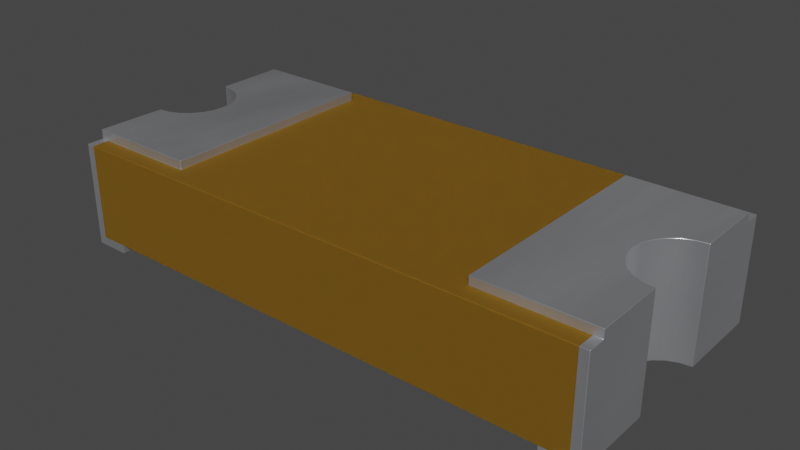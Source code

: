 # Source: F_1206_3216Metric.blend  (saved by Blender 4.1.24; exported with 4.5.12 LTS)
import bpy
from mathutils import Matrix  # noqa: F401  (used for matrix-valued properties, if any)

bpy.ops.wm.read_factory_settings(use_empty=True)
scene = bpy.context.scene
scene.name = 'Scene'

# ---- collections
col_f_1206_3216metric = bpy.data.collections.new('F_1206_3216Metric'); scene.collection.children.link(col_f_1206_3216metric)

# ---- materials (node trees are filled in below, after node groups)
mat_kemet = bpy.data.materials.new('kemet')
mat_kemet.use_transparent_shadow = False
mat_kemet.preview_render_type = 'CUBE'
mat_kemet.use_preview_world = True
mat_metal_pins = bpy.data.materials.new('metal_pins')
mat_metal_pins.use_transparent_shadow = False
mat_metal_pins.preview_render_type = 'CUBE'

# ---- node groups
ng_auto_smooth = bpy.data.node_groups.new('Auto Smooth', 'GeometryNodeTree')
_s = ng_auto_smooth.interface.new_socket(name='Geometry', in_out='OUTPUT', socket_type='NodeSocketGeometry')
_s = ng_auto_smooth.interface.new_socket(name='Geometry', in_out='INPUT', socket_type='NodeSocketGeometry')
_s = ng_auto_smooth.interface.new_socket(name='Angle', in_out='INPUT', socket_type='NodeSocketFloat')
_s.subtype = 'ANGLE'
_s.min_value = 0.0
_s.max_value = 3.142
ng_auto_smooth.is_modifier = True
_N = ng_auto_smooth.nodes; _L = ng_auto_smooth.links
n0 = _N.new('NodeGroupOutput'); n0.name = 'Group Output'; n0.location = (480, -100)
n1 = _N.new('NodeGroupInput'); n1.name = 'Group Input'; n1.location = (-420, -300)
n2 = _N.new('NodeGroupInput'); n2.name = 'Group Input.001'; n2.location = (-60, -100)
n3 = _N.new('GeometryNodeSetShadeSmooth'); n3.name = 'Set Shade Smooth'; n3.location = (120, -100)
n3.domain = 'EDGE'
n4 = _N.new('GeometryNodeSetShadeSmooth'); n4.name = 'Set Shade Smooth.001'; n4.location = (300, -100)
n5 = _N.new('GeometryNodeInputMeshEdgeAngle'); n5.name = 'Edge Angle'; n5.location = (-420, -220)
n6 = _N.new('GeometryNodeInputEdgeSmooth'); n6.name = 'Is Edge Smooth'; n6.location = (-60, -160)
n7 = _N.new('GeometryNodeInputShadeSmooth'); n7.name = 'Is Face Smooth'; n7.location = (-240, -340)
n8 = _N.new('FunctionNodeBooleanMath'); n8.name = 'Boolean Math'; n8.location = (-60, -220)
n9 = _N.new('FunctionNodeCompare'); n9.name = 'Compare'; n9.location = (-240, -180)
n9.operation = 'LESS_EQUAL'
_L.new(n5.outputs[0], n9.inputs[0])
_L.new(n4.outputs[0], n0.inputs[0])
_L.new(n1.outputs[1], n9.inputs[1])
_L.new(n9.outputs[0], n8.inputs[0])
_L.new(n7.outputs[0], n8.inputs[1])
_L.new(n2.outputs[0], n3.inputs[0])
_L.new(n6.outputs[0], n3.inputs[1])
_L.new(n3.outputs[0], n4.inputs[0])
_L.new(n8.outputs[0], n3.inputs[2])
n0.is_active_output = True

# ---- material node trees
mat_kemet.use_nodes = True; mat_kemet.node_tree.nodes.clear()
_N = mat_kemet.node_tree.nodes; _L = mat_kemet.node_tree.links
n0 = _N.new('ShaderNodeBsdfPrincipled'); n0.name = 'Principled BSDF'; n0.location = (10, 300)
n0.distribution = 'GGX'
n0.subsurface_method = 'BURLEY'
n0.inputs[0].default_value = (0.2822, 0.1458, 0.01775, 1.0)
n0.inputs[1].default_value = 0.5
n0.inputs[2].default_value = 0.6477
n0.inputs[3].default_value = 1.0
n0.inputs[8].default_value = 1.0
n0.inputs[10].default_value = 0.005
n0.inputs[14].default_value = (0.9837, 0.9806, 0.9777, 1.0)
n0.inputs[19].default_value = 0.04545
n0.inputs[20].default_value = 0.1255
n0.inputs[27].default_value = (0.0, 0.0, 0.0, 1.0)
n0.inputs[28].default_value = 1.0
n1 = _N.new('ShaderNodeOutputMaterial'); n1.name = 'Material Output'; n1.location = (300, 300)
_L.new(n0.outputs[0], n1.inputs[0])
n1.is_active_output = True
mat_metal_pins.use_nodes = True; mat_metal_pins.node_tree.nodes.clear()
_N = mat_metal_pins.node_tree.nodes; _L = mat_metal_pins.node_tree.links
n0 = _N.new('ShaderNodeMapping'); n0.name = 'Mapping'; n0.location = (-1447, -91)
n0.inputs[3].default_value = (4.8, 1.2, 1.1)
n1 = _N.new('ShaderNodeBsdfPrincipled'); n1.name = 'Principled BSDF'; n1.location = (-560, 254)
n1.distribution = 'GGX'
n1.subsurface_method = 'BURLEY'
n1.inputs[1].default_value = 0.7818
n1.inputs[2].default_value = 0.2886
n1.inputs[3].default_value = 1.45
n1.inputs[13].default_value = 0.0
n1.inputs[27].default_value = (0.0, 0.0, 0.0, 1.0)
n1.inputs[28].default_value = 1.0
n2 = _N.new('ShaderNodeOutputMaterial'); n2.name = 'Material Output.002'; n2.location = (-205, 253)
n2.width = 213
n3 = _N.new('ShaderNodeTexNoise'); n3.name = 'Noise Texture.002'; n3.location = (-1228, -73)
n3.inputs[2].default_value = 0.1
n3.inputs[3].default_value = 7.0
n3.inputs[4].default_value = 0.6
n3.inputs[8].default_value = 0.4
n4 = _N.new('ShaderNodeTexCoord'); n4.name = 'Texture Coordinate'; n4.location = (-1636, -116)
n5 = _N.new('ShaderNodeMix'); n5.name = 'Mix.001'; n5.location = (-921, 45)
n5.data_type = 'RGBA'
n5.inputs[6].default_value = (0.9398, 0.9547, 1.0, 1.0)
n5.inputs[7].default_value = (0.13, 0.1259, 0.1359, 1.0)
n6 = _N.new('ShaderNodeBump'); n6.name = 'Bump.001'; n6.location = (-1001, -227)
n6.inputs[0].default_value = 0.05
n6.inputs[1].default_value = 0.01
n6.inputs[2].default_value = 1.0
_L.new(n1.outputs[0], n2.inputs[0])
_L.new(n3.outputs[0], n6.inputs[3])
_L.new(n0.outputs[0], n3.inputs[0])
_L.new(n3.outputs[0], n5.inputs[0])
_L.new(n4.outputs[3], n0.inputs[0])
_L.new(n5.outputs[2], n1.inputs[0])
_L.new(n6.outputs[0], n1.inputs[5])
n2.is_active_output = True

# ---- world
world_world = bpy.data.worlds.new('World'); scene.world = world_world
world_world.use_nodes = True; world_world.node_tree.nodes.clear()
_N = world_world.node_tree.nodes; _L = world_world.node_tree.links
n0 = _N.new('ShaderNodeOutputWorld'); n0.name = 'World Output'; n0.location = (300, 300)
n1 = _N.new('ShaderNodeBackground'); n1.name = 'Background'; n1.location = (10, 300)
n1.inputs[0].default_value = (0.05088, 0.05088, 0.05088, 1.0)
_L.new(n1.outputs[0], n0.inputs[0])
n0.is_active_output = True
world_world.color = (0.05088, 0.05088, 0.05088)
world_world.use_sun_shadow = False
world_world.sun_shadow_jitter_overblur = 0.0

# ---- meshes
me_f_1206_3216metric = bpy.data.meshes.new('F_1206_3216Metric')
me_f_1206_3216metric.from_pydata([(1.437, 0.1436, 3.576e-07), (1.397, 0.0918, 3.576e-07), (1.397, -0.1582, 4.396e-07), (1.372, 0.0315, 0.66), (1.437, 0.1436, 0.66), (-1.437, -0.2497, 2.533e-07), (-1.385, 0.1436, 2.533e-07), (1.563, -0.7952, 0.05), (1.372, 0.0315, 3.949e-07), (1.372, -0.09791, 3.949e-07), (1.437, -0.21, 4.396e-07), (1.549, -0.2747, 0.66), (-1.497, 0.2083, 0.66), (-1.437, 0.1833, 0.66), (-1.385, 0.1436, 0.66), (-1.345, 0.0918, 0.66), (-1.32, 0.0315, 0.66), (-1.312, -0.0332, 0.66), (-1.345, -0.1582, 0.66), (-1.385, -0.21, 2.533e-07), (-1.497, 0.2083, 2.533e-07), (1.488, -0.2497, 0.66), (1.397, -0.1582, 0.66), (1.372, -0.09791, 0.66), (1.363, -0.0332, 0.66), (1.563, 0.7288, 0.61), (-1.32, -0.09791, 0.66), (-1.385, -0.21, 0.66), (-1.437, -0.2497, 0.66), (1.563, -0.7952, 0.61), (1.549, 0.2083, 0.66), (1.613, 0.6288, 0.61), (1.613, 0.6288, 0.66), (1.613, 0.7288, 0.61), (1.563, 0.6288, 0.61), (1.407, 0.7288, 2.459e-07), (1.613, 0.7288, 2.459e-07), (1.613, -0.7952, 0.61), (1.613, -0.6952, 0.66), (1.407, -0.7952, 5.513e-07), (1.613, -0.6952, 0.61), (1.563, -0.6952, 0.61), (0.9535, -0.6952, 0.61), (0.9535, -0.6952, 0.66), (1.054, -0.6952, 5.141e-07), (1.054, 0.6288, 2.831e-07), (1.613, -0.7952, 5.513e-07), (1.613, -0.2832, 4.396e-07), (1.488, -0.2497, 4.396e-07), (1.549, 0.2083, 3.576e-07), (1.488, 0.1833, 3.576e-07), (1.549, -0.2747, 4.396e-07), (1.613, 0.2168, 3.576e-07), (1.407, 0.6288, 2.831e-07), (1.407, -0.6952, 5.141e-07), (1.054, -0.6952, 0.05), (1.407, -0.6952, 0.05), (1.363, -0.0332, 3.949e-07), (0.9535, 0.6288, 0.66), (1.613, -0.2832, 0.66), (1.613, 0.2168, 0.66), (1.397, 0.0918, 0.66), (1.437, -0.21, 0.66), (1.488, 0.1833, 0.66), (1.407, 0.6288, 0.05), (1.054, 0.6288, 0.05), (1.407, -0.7952, 0.05), (1.407, 0.7288, 0.05), (1.563, 0.7288, 0.05), (0.9535, 0.6288, 0.61), (-1.562, 0.6288, 0.61), (-1.562, 0.6288, 0.66), (-1.562, 0.7288, 0.61), (-1.512, 0.7288, 0.61), (-1.512, 0.6288, 0.61), (-1.562, -0.7952, 0.61), (-1.562, -0.6939, 0.665), (-1.562, -0.6952, 0.61), (-1.512, -0.6952, 0.61), (-0.9015, -0.6952, 0.66), (-1.003, -0.6952, 0.0), (-1.355, -0.6952, 2.98e-07), (-1.562, -0.7952, 2.533e-07), (-1.497, -0.2747, 2.533e-07), (-1.32, -0.09791, 2.533e-07), (-1.32, 0.0315, 2.533e-07), (-1.345, 0.0918, 2.533e-07), (-1.437, 0.1833, 2.533e-07), (-1.312, -0.0332, 2.533e-07), (-1.562, 0.2168, 2.161e-07), (-1.562, 0.7288, 1.788e-07), (-1.355, -0.7952, 2.98e-07), (-1.355, 0.7288, 2.161e-07), (-1.355, 0.6288, 2.161e-07), (-1.003, -0.6952, 0.05), (-1.355, -0.6952, 0.05), (-1.003, 0.6288, 2.161e-07), (-1.562, -0.2832, 2.161e-07), (-1.345, -0.1582, 2.533e-07), (-1.562, 0.2168, 0.66), (-1.562, -0.2832, 0.66), (-1.497, -0.2747, 0.66), (-0.9015, 0.6288, 0.66), (-1.003, 0.6288, 0.05), (-1.355, 0.6288, 0.05), (-1.355, -0.7952, 0.05), (-1.355, 0.7288, 0.05), (-1.512, -0.7952, 0.05), (-1.512, -0.7952, 0.61), (-1.512, 0.7288, 0.05), (-0.9015, 0.6288, 0.61), (-0.9015, -0.6952, 0.61)], [], [(96, 93, 104, 103), (22, 2, 9, 23), (77, 78, 111, 79, 76), (11, 51, 48, 21), (91, 81, 95, 105), (97, 82, 75, 77, 76, 100), (53, 64, 67, 35), (17, 88, 84, 26), (26, 84, 98, 18), (42, 43, 58, 69), (107, 105, 66, 7, 29, 108), (97, 100, 101, 83), (36, 35, 67, 68, 25, 33), (52, 36, 33, 31, 32, 60), (4, 0, 50, 63), (102, 16, 17), (24, 57, 8, 3), (61, 1, 0, 4), (38, 40, 37, 46, 47, 59), (13, 87, 6, 14), (2, 10, 44), (15, 86, 85, 16), (30, 49, 52, 60), (78, 77, 75, 108), (27, 19, 5, 28), (58, 24, 3), (110, 74, 70, 71, 102), (14, 6, 86, 15), (28, 5, 83, 101), (12, 20, 87, 13), (16, 85, 88, 17), (18, 98, 19, 27), (73, 72, 70, 74), (72, 73, 109, 106, 92, 90), (82, 91, 105, 107, 108, 75), (31, 33, 25, 34), (99, 71, 70, 72, 90, 89), (68, 67, 106, 109, 73, 25), (37, 40, 41, 29), (59, 47, 51, 11), (39, 66, 56, 54), (81, 80, 94, 95), (98, 84, 80), (69, 58, 32, 31, 34), (62, 10, 2, 22), (40, 38, 43, 42, 41), (3, 8, 1, 61), (111, 110, 102, 79), (103, 94, 80, 96), (63, 50, 49, 30), (45, 65, 64, 53), (44, 55, 65, 45), (54, 56, 55, 44), (93, 92, 106, 104), (23, 9, 57, 24), (21, 48, 10, 62), (42, 69, 34, 25, 73, 74, 110, 111, 78, 108, 29, 41), (20, 12, 99, 89), (37, 29, 7, 66, 39, 46), (56, 66, 105, 95, 94, 103, 104, 106, 67, 64, 65, 55), (101, 100, 76), (76, 79, 28), (79, 102, 17), (26, 79, 17), (102, 71, 13), (71, 99, 12), (71, 12, 13), (28, 101, 76), (27, 28, 79), (102, 13, 14), (18, 27, 79), (26, 18, 79), (102, 14, 15), (102, 15, 16), (36, 52, 53), (52, 49, 53), (49, 50, 53), (53, 35, 36), (44, 45, 57), (45, 53, 0), (1, 45, 0), (46, 39, 54), (45, 1, 8), (50, 0, 53), (47, 46, 54), (51, 47, 54), (45, 8, 57), (51, 54, 48), (54, 44, 10), (48, 54, 10), (44, 57, 9), (44, 9, 2), (60, 32, 30), (32, 58, 63), (30, 32, 63), (58, 43, 24), (43, 38, 21), (22, 43, 62), (38, 59, 11), (38, 11, 21), (21, 62, 43), (4, 63, 58), (61, 4, 58), (43, 22, 23), (43, 23, 24), (3, 61, 58), (20, 89, 93), (89, 90, 93), (90, 92, 93), (93, 96, 6), (96, 80, 88), (85, 96, 88), (81, 91, 82), (96, 85, 86), (87, 20, 93), (6, 87, 93), (81, 82, 97), (81, 97, 83), (86, 6, 96), (80, 81, 19), (81, 83, 5), (81, 5, 19), (80, 19, 98), (84, 88, 80)])
me_f_1206_3216metric.polygons.foreach_set('use_smooth', [True] * 124)
me_f_1206_3216metric.polygons.foreach_set('material_index', [1, 1, 1, 1, 1, 1, 1, 1, 1, 1, 0, 1, 1, 1, 1, 1, 1, 1, 1, 1, 1, 1, 1, 1, 1, 1, 1, 1, 1, 1, 1, 1, 1, 1, 1, 1, 1, 0, 1, 1, 1, 1, 1, 1, 1, 1, 1, 1, 1, 1, 1, 1, 1, 1, 1, 1, 0, 1, 1, 0, 1, 1, 1, 1, 1, 1, 1, 1, 1, 1, 1, 1, 1, 1, 1, 1, 1, 1, 1, 1, 1, 1, 1, 1, 1, 1, 1, 1, 1, 1, 1, 1, 1, 1, 1, 1, 1, 1, 1, 1, 1, 1, 1, 1, 1, 1, 1, 1, 1, 1, 1, 1, 1, 1, 1, 1, 1, 1, 1, 1, 1, 1, 1, 1])
_k = set([(0, 1), (0, 50), (1, 8), (2, 9), (2, 10), (3, 24), (3, 61), (4, 61), (4, 63), (5, 19), (5, 83), (6, 86), (6, 87), (7, 29), (7, 66), (8, 57), (9, 57), (10, 48), (11, 21), (11, 59), (12, 13), (12, 99), (13, 14), (14, 15), (15, 16), (16, 17), (17, 26), (18, 26), (18, 27), (19, 98), (20, 87), (20, 89), (21, 62), (22, 23), (22, 62), (23, 24), (25, 33), (25, 34), (25, 68), (25, 73), (27, 28), (28, 101), (29, 37), (29, 41), (29, 108), (30, 60), (30, 63), (31, 32), (31, 33), (31, 34), (32, 58), (32, 60), (33, 36), (34, 69), (35, 36), (35, 53), (35, 67), (36, 52), (37, 40), (37, 46), (38, 40), (38, 43), (38, 59), (39, 46), (39, 54), (39, 66), (40, 41), (41, 42), (42, 43), (42, 69), (43, 58), (44, 45), (44, 54), (44, 55), (45, 53), (45, 65), (46, 47), (47, 51), (47, 59), (48, 51), (49, 50), (49, 52), (52, 60), (53, 64), (54, 56), (55, 56), (55, 65), (56, 66), (58, 69), (64, 65), (64, 67), (66, 105), (67, 68), (67, 106), (70, 71), (70, 72), (70, 74), (71, 99), (71, 102), (72, 73), (72, 90), (73, 74), (73, 109), (74, 110), (75, 77), (75, 82), (75, 108), (76, 77), (76, 100), (78, 108), (79, 102), (79, 111), (80, 81), (80, 94), (80, 96), (81, 91), (81, 95), (82, 91), (82, 97), (83, 97), (84, 88), (84, 98), (85, 86), (85, 88), (89, 90), (89, 99), (90, 92), (91, 105), (92, 93), (92, 106), (93, 96), (93, 104), (94, 95), (94, 103), (95, 105), (96, 103), (97, 100), (100, 101), (102, 110), (103, 104), (104, 106), (105, 107), (106, 109), (107, 108), (110, 111)])
me_f_1206_3216metric.attributes.new('sharp_edge', 'BOOLEAN', 'EDGE').data.foreach_set('value', [ (min(e.vertices), max(e.vertices)) in _k for e in me_f_1206_3216metric.edges])
_uv = me_f_1206_3216metric.uv_layers.new(name='UVMap')
_uv.uv.foreach_set('vector', [0.1761, 0.3953, 0.06494, 0.3953, 0.06494, 0.411, 0.1761, 0.411, 0.4606, 0.6031, 0.4606, 0.3953, 0.4796, 0.3953, 0.4796, 0.6031, 0.0, 0.5874, 0.01575, 0.5874, 0.2079, 0.5874, 0.2079, 0.6031, 0.0, 0.6047, 0.9796, 0.6031, 0.9796, 0.3953, 0.9606, 0.3953, 0.9606, 0.6031, 0.26, 0.3953, 0.2915, 0.3953, 0.2915, 0.411, 0.26, 0.411, 0.4213, 0.3953, 0.26, 0.3953, 0.26, 0.5874, 0.2915, 0.5874, 0.2919, 0.6047, 0.4213, 0.6031, 0.7085, 0.3953, 0.7085, 0.411, 0.74, 0.411, 0.74, 0.3953, 0.5, 0.6031, 0.5, 0.3953, 0.4796, 0.3953, 0.4796, 0.6031, 0.4796, 0.6031, 0.4796, 0.3953, 0.4606, 0.3953, 0.4606, 0.6031, 0.2915, 0.5874, 0.2915, 0.6031, 0.7085, 0.6031, 0.7085, 0.5874, 0.01575, 0.411, 0.06494, 0.411, 0.9351, 0.411, 0.9843, 0.411, 0.9843, 0.5874, 0.01575, 0.5874, 1.192e-07, 0.3953, 1.192e-07, 0.6031, 0.02038, 0.6031, 0.02038, 0.3953, 1.0, 0.3953, 0.9351, 0.3953, 0.9351, 0.411, 0.9843, 0.411, 0.9843, 0.5874, 1.0, 0.5874, 0.5787, 0.3953, 0.74, 0.3953, 0.74, 0.5874, 0.7085, 0.5874, 0.7085, 0.6031, 0.5787, 0.6031, 0.9443, 0.6031, 0.9443, 0.3953, 0.9606, 0.3953, 0.9606, 0.6031, 0.2079, 0.7085, 0.07606, 0.5204, 0.07874, 0.5, 0.5, 0.6031, 0.5, 0.3953, 0.5204, 0.3953, 0.5204, 0.6031, 0.5394, 0.6031, 0.5394, 0.3953, 0.5557, 0.3953, 0.5557, 0.6031, 0.2915, 0.6031, 0.2915, 0.5874, 0.26, 0.5874, 0.26, 0.3953, 0.4213, 0.3953, 0.4213, 0.6031, 0.03937, 0.6031, 0.03937, 0.3953, 0.05568, 0.3953, 0.05568, 0.6031, 0.9318, 0.4606, 0.9443, 0.4443, 0.8239, 0.2915, 0.5394, 0.6031, 0.5394, 0.3953, 0.5204, 0.3953, 0.5204, 0.6031, 0.9796, 0.6031, 0.9796, 0.3953, 1.0, 0.3953, 1.0, 0.6031, 0.01575, 0.2915, 0.0, 0.2915, 0.0, 0.26, 0.01575, 0.26, 0.05568, 0.6031, 0.05568, 0.3953, 0.03937, 0.3953, 0.03937, 0.6031, 0.7921, 0.7085, 0.9213, 0.5, 0.9239, 0.5204, 0.2079, 0.5874, 0.01575, 0.5874, 1.192e-07, 0.5874, 1.192e-07, 0.6031, 0.2079, 0.6031, 0.5557, 0.6031, 0.5557, 0.3953, 0.5394, 0.3953, 0.5394, 0.6031, 0.03937, 0.6031, 0.03937, 0.3953, 0.02038, 0.3953, 0.02038, 0.6031, 0.02038, 0.6031, 0.02038, 0.3953, 0.03937, 0.3953, 0.03937, 0.6031, 0.5204, 0.6031, 0.5204, 0.3953, 0.5, 0.3953, 0.5, 0.6031, 0.4606, 0.6031, 0.4606, 0.3953, 0.4443, 0.3953, 0.4443, 0.6031, 0.01575, 0.74, 1.192e-07, 0.74, 1.192e-07, 0.7085, 0.01575, 0.7085, 1.192e-07, 0.5874, 0.01575, 0.5874, 0.01575, 0.411, 0.06494, 0.411, 0.06494, 0.3953, 1.49e-07, 0.3953, 1.192e-07, 0.3953, 0.06494, 0.3953, 0.06494, 0.411, 0.01575, 0.411, 0.01575, 0.5874, 0.0, 0.5874, 1.0, 0.7085, 1.0, 0.74, 0.9843, 0.74, 0.9843, 0.7085, 0.5787, 0.6031, 0.7085, 0.6031, 0.7085, 0.5874, 0.74, 0.5874, 0.74, 0.3953, 0.5787, 0.3953, 0.9843, 0.411, 0.9351, 0.411, 0.06494, 0.411, 0.01575, 0.411, 0.01575, 0.5874, 0.9843, 0.5874, 1.0, 0.26, 1.0, 0.2915, 0.9843, 0.2915, 0.9843, 0.26, 1.0, 0.6031, 1.0, 0.3953, 0.9796, 0.3953, 0.9796, 0.6031, 0.26, 0.3953, 0.26, 0.411, 0.2915, 0.411, 0.2915, 0.3953, 0.06494, 0.3953, 0.1761, 0.3953, 0.1761, 0.411, 0.06494, 0.411, 0.06819, 0.4606, 0.07606, 0.4796, 0.1761, 0.2915, 0.7921, 0.5874, 0.7921, 0.6031, 1.0, 0.6031, 1.0, 0.5874, 0.9843, 0.5874, 0.4443, 0.6031, 0.4443, 0.3953, 0.4606, 0.3953, 0.4606, 0.6031, 1.0, 0.5874, 1.0, 0.6031, 0.7921, 0.6031, 0.7921, 0.5874, 0.9843, 0.5874, 0.5204, 0.6031, 0.5204, 0.3953, 0.5394, 0.3953, 0.5394, 0.6031, 0.2915, 0.5874, 0.7085, 0.5874, 0.7085, 0.6031, 0.2915, 0.6031, 0.7085, 0.411, 0.2915, 0.411, 0.2915, 0.3953, 0.7085, 0.3953, 0.9606, 0.6031, 0.9606, 0.3953, 0.9796, 0.3953, 0.9796, 0.6031, 0.8239, 0.3953, 0.8239, 0.411, 0.9351, 0.411, 0.9351, 0.3953, 0.2915, 0.3953, 0.2915, 0.411, 0.7085, 0.411, 0.7085, 0.3953, 0.9351, 0.3953, 0.9351, 0.411, 0.8239, 0.411, 0.8239, 0.3953, 0.7085, 0.3953, 0.74, 0.3953, 0.74, 0.411, 0.7085, 0.411, 0.4796, 0.6031, 0.4796, 0.3953, 0.5, 0.3953, 0.5, 0.6031, 0.9606, 0.6031, 0.9606, 0.3953, 0.9443, 0.3953, 0.9443, 0.6031, 0.7921, 0.2915, 0.7921, 0.7085, 0.9843, 0.7085, 0.9843, 0.74, 0.01575, 0.74, 0.01575, 0.7085, 0.2079, 0.7085, 0.2079, 0.2915, 0.01575, 0.2915, 0.01575, 0.26, 0.9843, 0.26, 0.9843, 0.2915, 0.02038, 0.3953, 0.02038, 0.6031, 1.192e-07, 0.6031, 1.49e-07, 0.3953, 1.0, 0.5874, 0.9843, 0.5874, 0.9843, 0.411, 0.9351, 0.411, 0.9351, 0.3953, 1.0, 0.3953, 0.9351, 0.2915, 0.9351, 0.26, 0.06494, 0.26, 0.06494, 0.2915, 0.1761, 0.2915, 0.1761, 0.7085, 0.06494, 0.7085, 0.06494, 0.74, 0.9351, 0.74, 0.9351, 0.7085, 0.8239, 0.7085, 0.8239, 0.2915, 0.02038, 0.4239, 1.192e-07, 0.4213, 0.0, 0.2919, 0.0, 0.2919, 0.2079, 0.2915, 0.03937, 0.4318, 0.2079, 0.2915, 0.2079, 0.7085, 0.07874, 0.5, 0.07606, 0.4796, 0.2079, 0.2915, 0.07874, 0.5, 0.2079, 0.7085, 1.192e-07, 0.7085, 0.03937, 0.5682, 1.192e-07, 0.7085, 1.192e-07, 0.5787, 0.02038, 0.5761, 1.192e-07, 0.7085, 0.02038, 0.5761, 0.03937, 0.5682, 0.03937, 0.4318, 0.02038, 0.4239, 0.0, 0.2919, 0.05568, 0.4443, 0.03937, 0.4318, 0.2079, 0.2915, 0.2079, 0.7085, 0.03937, 0.5682, 0.05568, 0.5557, 0.06819, 0.4606, 0.05568, 0.4443, 0.2079, 0.2915, 0.07606, 0.4796, 0.06819, 0.4606, 0.2079, 0.2915, 0.2079, 0.7085, 0.05568, 0.5557, 0.06819, 0.5394, 0.2079, 0.7085, 0.06819, 0.5394, 0.07606, 0.5204, 1.0, 0.74, 1.0, 0.5787, 0.9351, 0.7085, 1.0, 0.5787, 0.9796, 0.5761, 0.9351, 0.7085, 0.9796, 0.5761, 0.9606, 0.5682, 0.9351, 0.7085, 0.9351, 0.7085, 0.9351, 0.74, 1.0, 0.74, 0.8239, 0.2915, 0.8239, 0.7085, 0.9213, 0.5, 0.8239, 0.7085, 0.9351, 0.7085, 0.9443, 0.5557, 0.9318, 0.5394, 0.8239, 0.7085, 0.9443, 0.5557, 1.0, 0.26, 0.9351, 0.26, 0.9351, 0.2915, 0.8239, 0.7085, 0.9318, 0.5394, 0.9239, 0.5204, 0.9606, 0.5682, 0.9443, 0.5557, 0.9351, 0.7085, 1.0, 0.4213, 1.0, 0.26, 0.9351, 0.2915, 0.9796, 0.4239, 1.0, 0.4213, 0.9351, 0.2915, 0.8239, 0.7085, 0.9239, 0.5204, 0.9213, 0.5, 0.9796, 0.4239, 0.9351, 0.2915, 0.9606, 0.4318, 0.9351, 0.2915, 0.8239, 0.2915, 0.9443, 0.4443, 0.9606, 0.4318, 0.9351, 0.2915, 0.9443, 0.4443, 0.8239, 0.2915, 0.9213, 0.5, 0.9239, 0.4796, 0.8239, 0.2915, 0.9239, 0.4796, 0.9318, 0.4606, 1.0, 0.5787, 1.0, 0.7085, 0.9796, 0.5761, 1.0, 0.7085, 0.7921, 0.7085, 0.9606, 0.5682, 0.9796, 0.5761, 1.0, 0.7085, 0.9606, 0.5682, 0.7921, 0.7085, 0.7921, 0.2915, 0.9213, 0.5, 0.7921, 0.2915, 1.0, 0.2915, 0.9606, 0.4318, 0.9318, 0.4606, 0.7921, 0.2915, 0.9443, 0.4443, 1.0, 0.2915, 1.0, 0.4213, 0.9796, 0.4239, 1.0, 0.2915, 0.9796, 0.4239, 0.9606, 0.4318, 0.9606, 0.4318, 0.9443, 0.4443, 0.7921, 0.2915, 0.9443, 0.5557, 0.9606, 0.5682, 0.7921, 0.7085, 0.9318, 0.5394, 0.9443, 0.5557, 0.7921, 0.7085, 0.7921, 0.2915, 0.9318, 0.4606, 0.9239, 0.4796, 0.7921, 0.2915, 0.9239, 0.4796, 0.9213, 0.5, 0.9239, 0.5204, 0.9318, 0.5394, 0.7921, 0.7085, 0.02038, 0.5761, 1.49e-07, 0.5787, 0.06494, 0.7085, 1.49e-07, 0.5787, 1.49e-07, 0.74, 0.06494, 0.7085, 1.49e-07, 0.74, 0.06494, 0.74, 0.06494, 0.7085, 0.06494, 0.7085, 0.1761, 0.7085, 0.05568, 0.5557, 0.1761, 0.7085, 0.1761, 0.2915, 0.07874, 0.5, 0.07606, 0.5204, 0.1761, 0.7085, 0.07874, 0.5, 0.06494, 0.2915, 0.06494, 0.26, 1.192e-07, 0.26, 0.1761, 0.7085, 0.07606, 0.5204, 0.06819, 0.5394, 0.03937, 0.5682, 0.02038, 0.5761, 0.06494, 0.7085, 0.05568, 0.5557, 0.03937, 0.5682, 0.06494, 0.7085, 0.06494, 0.2915, 1.192e-07, 0.26, 1.192e-07, 0.4213, 0.06494, 0.2915, 1.192e-07, 0.4213, 0.02038, 0.4239, 0.06819, 0.5394, 0.05568, 0.5557, 0.1761, 0.7085, 0.1761, 0.2915, 0.06494, 0.2915, 0.05568, 0.4443, 0.06494, 0.2915, 0.02038, 0.4239, 0.03937, 0.4318, 0.06494, 0.2915, 0.03937, 0.4318, 0.05568, 0.4443, 0.1761, 0.2915, 0.05568, 0.4443, 0.06819, 0.4606, 0.07606, 0.4796, 0.07874, 0.5, 0.1761, 0.2915])
me_f_1206_3216metric.materials.append(mat_kemet)
me_f_1206_3216metric.materials.append(mat_metal_pins)
me_f_1206_3216metric.update()
me_f_1206_3216metric.normals_split_custom_set([tuple(v) for v in zip(*[iter([0.0, 1.0, 0.0, 0.0, 1.0, 0.0, 0.0, 1.0, 0.0, 0.0, 1.0, 0.0, 0.866, 0.5, -1.145e-07, 0.866, 0.5, -1.145e-07, 0.9659, 0.2588, -5.929e-08, 0.9659, 0.2588, -5.929e-08, -0.000679, -0.7026, 0.7116, -0.000679, -0.7026, 0.7116, -0.000679, -0.7026, 0.7116, 0.0003179, -0.7039, 0.7103, 0.000268, -0.6997, 0.7145, 0.2588, 0.9659, -2.399e-07, 0.2588, 0.9659, -2.399e-07, 0.5, 0.866, -2.29e-07, 0.5, 0.866, -2.29e-07, 1.0, 1.157e-06, 0.0, 1.0, 1.157e-06, 0.0, 1.0, 1.157e-06, 0.0, 1.0, 1.157e-06, 0.0, -1.0, 5.411e-07, -3.284e-07, -1.0, 5.411e-07, -3.284e-07, -1.0, 5.411e-07, -3.284e-07, -1.0, 5.411e-07, -3.284e-07, -1.0, 5.411e-07, -3.284e-07, -1.0, 5.411e-07, -3.284e-07, -1.0, 0.0, 0.0, -1.0, 0.0, 0.0, -1.0, 0.0, 0.0, -1.0, 0.0, 0.0, -1.0, 1.454e-06, -4.516e-08, -1.0, 1.454e-06, -4.516e-08, -0.9659, 0.2588, -4.089e-08, -0.9659, 0.2588, -4.089e-08, -0.9659, 0.2588, -4.089e-08, -0.9659, 0.2588, -4.089e-08, -0.866, 0.5, -7.905e-08, -0.866, 0.5, -7.905e-08, -1.0, 0.0, 0.0, -1.0, 0.0, 0.0, -1.0, 0.0, 0.0, -1.0, 0.0, 0.0, 9.692e-08, -1.0, 0.0, 9.692e-08, -1.0, 0.0, 9.692e-08, -1.0, 0.0, 9.692e-08, -1.0, 0.0, 9.692e-08, -1.0, 0.0, 9.692e-08, -1.0, 0.0, -0.1305, 0.9914, -1.297e-07, -0.1305, 0.9914, -1.297e-07, -0.2588, 0.9659, -1.308e-07, -0.2588, 0.9659, -1.308e-07, -5.134e-07, 1.0, -9.724e-08, -5.134e-07, 1.0, -9.724e-08, -5.134e-07, 1.0, -9.724e-08, -5.134e-07, 1.0, -9.724e-08, -5.134e-07, 1.0, -9.724e-08, -5.134e-07, 1.0, -9.724e-08, 1.0, 1.79e-07, 0.0, 1.0, 1.79e-07, 0.0, 1.0, 1.79e-07, 0.0, 1.0, 1.79e-07, 0.0, 1.0, 1.79e-07, 0.0, 1.0, 1.79e-07, 0.0, 0.7071, -0.7071, 1.581e-07, 0.7071, -0.7071, 1.581e-07, 0.5, -0.866, 2.072e-07, 0.5, -0.866, 2.072e-07, 0.001269, 0.002033, 1.0, 0.001321, 0.002115, 1.0, 0.00132, 0.002115, 1.0, 1.0, 5.741e-08, -4.366e-10, 1.0, 9.568e-08, -4.366e-10, 0.9659, -0.2588, 6.158e-08, 0.9659, -0.2588, 6.158e-08, 0.866, -0.5, 1.172e-07, 0.866, -0.5, 1.172e-07, 0.7071, -0.7071, 1.581e-07, 0.7071, -0.7071, 1.581e-07, 1.0, 0.0, 0.0, 1.0, 0.0, 0.0, 1.0, 0.0, 0.0, 1.0, 0.0, 0.0, 1.0, 0.0, 0.0, 1.0, 0.0, 0.0, -0.5, -0.866, -6.788e-09, -0.5, -0.866, -6.788e-09, -0.7071, -0.7071, -4.495e-08, -0.7071, -0.7071, -4.495e-08, 3.317e-07, -3.503e-07, -1.0, -8.511e-08, -1.1e-07, -1.0, 9.315e-09, -1.683e-07, -1.0, -0.866, -0.5, -7.052e-08, -0.866, -0.5, -7.052e-08, -0.9659, -0.2588, -8.842e-08, -0.9659, -0.2588, -8.842e-08, 0.2588, -0.9659, 2.29e-07, 0.2588, -0.9659, 2.29e-07, 0.1305, -0.9914, 2.162e-07, 0.1305, -0.9914, 2.162e-07, -0.000679, -0.7026, 0.7116, -0.000679, -0.7026, 0.7116, 0.0, 0.0, 1.0, 0.0, 0.0, 1.0, -0.7071, 0.7071, -1.028e-07, -0.7071, 0.7071, -1.028e-07, -0.5, 0.866, -1.3e-07, -0.5, 0.866, -1.3e-07, -6.631e-09, 3.179e-08, 1.0, 1.311e-07, 6.013e-08, 1.0, 1.47e-06, 0.0, 1.0, 9.031e-08, 1.0, 0.0, 9.031e-08, 1.0, 0.0, 9.031e-08, 1.0, 0.0, 9.031e-08, 1.0, 0.0, 9.031e-08, 1.0, 0.0, -0.7071, -0.7071, -4.495e-08, -0.7071, -0.7071, -4.495e-08, -0.866, -0.5, -7.052e-08, -0.866, -0.5, -7.052e-08, -0.5, 0.866, -1.3e-07, -0.5, 0.866, -1.3e-07, -0.2588, 0.9659, -1.308e-07, -0.2588, 0.9659, -1.308e-07, -0.2588, -0.9659, 2.453e-08, -0.2588, -0.9659, 2.453e-08, -0.5, -0.866, -6.788e-09, -0.5, -0.866, -6.788e-09, -0.9659, -0.2588, -8.842e-08, -0.9659, -0.2588, -8.842e-08, -1.0, 1.454e-06, -4.516e-08, -1.0, 1.454e-06, -4.516e-08, -0.866, 0.5, -7.905e-08, -0.866, 0.5, -7.905e-08, -0.7071, 0.7071, -1.028e-07, -0.7071, 0.7071, -1.028e-07, 0.0, 0.0, 1.0, 0.0, 0.0, 1.0, 0.0, 0.0, 1.0, 0.0, 0.0, 1.0, 3.89e-08, 1.0, 0.0, 3.89e-08, 1.0, 0.0, 3.89e-08, 1.0, 0.0, 3.89e-08, 1.0, 0.0, 3.89e-08, 1.0, 0.0, 3.89e-08, 1.0, 0.0, 0.0, -1.0, -9.724e-08, 0.0, -1.0, -9.724e-08, 0.0, -1.0, -9.724e-08, 0.0, -1.0, -9.724e-08, 0.0, -1.0, -9.724e-08, 0.0, -1.0, -9.724e-08, -1.49e-06, 5.96e-07, 1.0, -1.49e-06, 5.96e-07, 1.0, -1.49e-06, 5.96e-07, 1.0, -1.49e-06, 5.96e-07, 1.0, -1.0, -3.624e-07, -1.833e-07, -1.0, -3.624e-07, -1.833e-07, -1.0, -3.624e-07, -1.833e-07, -1.0, -3.624e-07, -1.833e-07, -1.0, -3.624e-07, -1.833e-07, -1.0, -3.624e-07, -1.833e-07, 1.938e-08, 1.0, -1.385e-07, 1.938e-08, 1.0, -1.385e-07, 1.938e-08, 1.0, -1.385e-07, 1.938e-08, 1.0, -1.385e-07, 1.938e-08, 1.0, -1.385e-07, 1.938e-08, 1.0, -1.385e-07, -5.215e-06, -1.192e-06, 1.0, -5.215e-06, -1.192e-06, 1.0, -5.215e-06, -1.192e-06, 1.0, -5.215e-06, -1.192e-06, 1.0, 0.1305, 0.9914, -2.162e-07, 0.1305, 0.9914, -2.162e-07, 0.2588, 0.9659, -2.399e-07, 0.2588, 0.9659, -2.399e-07, -1.0, 0.0, 0.0, -1.0, 0.0, 0.0, -1.0, 0.0, 0.0, -1.0, 0.0, 0.0, 0.0, -1.0, 0.0, 0.0, -1.0, 0.0, 0.0, -1.0, 0.0, 0.0, -1.0, 0.0, -4.079e-07, 2.115e-07, -1.0, -5.9e-07, 1.105e-07, -1.0, -6.816e-07, -8.649e-09, -1.0, 0.0, 1.0, 6.773e-07, 0.0, 1.0, 6.773e-07, 0.0, 1.0, 6.773e-07, 0.0, 1.0, 6.773e-07, 0.0, 1.0, 6.773e-07, 0.7071, 0.7071, -1.69e-07, 0.7071, 0.7071, -1.69e-07, 0.866, 0.5, -1.145e-07, 0.866, 0.5, -1.145e-07, 0.0, -1.0, 0.0, 0.0, -1.0, 0.0, 0.0, -1.0, 0.0, 0.0, -1.0, 0.0, 0.0, -1.0, 0.0, 0.9659, -0.2588, 6.158e-08, 0.9659, -0.2588, 6.158e-08, 0.866, -0.5, 1.172e-07, 0.866, -0.5, 1.172e-07, 1.0, -2.251e-07, 0.0, 1.0, -2.251e-07, 0.0, 1.0, -2.251e-07, 0.0, 1.0, -2.251e-07, 0.0, 1.0, -1.042e-07, 0.0, 1.0, -1.042e-07, 0.0, 1.0, -1.042e-07, 0.0, 1.0, -1.042e-07, 0.0, 0.5, -0.866, 2.072e-07, 0.5, -0.866, 2.072e-07, 0.2588, -0.9659, 2.29e-07, 0.2588, -0.9659, 2.29e-07, 0.0, 1.0, -1.689e-06, 0.0, 1.0, -1.689e-06, 0.0, 1.0, -1.689e-06, 0.0, 1.0, -1.689e-06, -1.0, 0.0, 0.0, -1.0, 0.0, 0.0, -1.0, 0.0, 0.0, -1.0, 0.0, 0.0, 0.0, -1.0, 0.0, 0.0, -1.0, 0.0, 0.0, -1.0, 0.0, 0.0, -1.0, 0.0, 1.0, 0.0, 0.0, 1.0, 0.0, 0.0, 1.0, 0.0, 0.0, 1.0, 0.0, 0.0, 0.9659, 0.2588, -5.929e-08, 0.9659, 0.2588, -5.929e-08, 1.0, 9.568e-08, -4.366e-10, 1.0, 5.741e-08, -4.366e-10, 0.5, 0.866, -2.29e-07, 0.5, 0.866, -2.29e-07, 0.7071, 0.7071, -1.69e-07, 0.7071, 0.7071, -1.69e-07, 2.426e-09, 4.852e-10, 1.0, 2.426e-09, 4.852e-10, 1.0, 2.426e-09, 4.852e-10, 1.0, 2.426e-09, 4.852e-10, 1.0, 2.426e-09, 4.852e-10, 1.0, 2.426e-09, 4.852e-10, 1.0, 2.426e-09, 4.852e-10, 1.0, -0.000679, -0.7026, 0.7116, -0.000679, -0.7026, 0.7116, 2.426e-09, 4.852e-10, 1.0, 2.426e-09, 4.852e-10, 1.0, 2.426e-09, 4.852e-10, 1.0, -0.2588, -0.9659, 2.453e-08, -0.2588, -0.9659, 2.453e-08, -0.1305, -0.9914, 2.702e-08, -0.1305, -0.9914, 2.702e-08, 0.0, -1.0, 0.0, 0.0, -1.0, 0.0, 0.0, -1.0, 0.0, 0.0, -1.0, 0.0, 0.0, -1.0, 0.0, 0.0, -1.0, 0.0, 6.141e-08, -1.241e-07, -1.0, 6.141e-08, -1.241e-07, -1.0, 6.141e-08, -1.241e-07, -1.0, 6.141e-08, -1.241e-07, -1.0, 6.141e-08, -1.241e-07, -1.0, 6.141e-08, -1.241e-07, -1.0, 6.141e-08, -1.241e-07, -1.0, 6.141e-08, -1.241e-07, -1.0, 6.141e-08, -1.241e-07, -1.0, 6.141e-08, -1.241e-07, -1.0, 6.141e-08, -1.241e-07, -1.0, 6.141e-08, -1.241e-07, -1.0, 0.00133, 0.002122, 1.0, 0.001322, 0.002142, 1.0, 0.000268, -0.6997, 0.7145, 0.000268, -0.6997, 0.7145, 0.0003179, -0.7039, 0.7103, 0.001326, 0.002157, 1.0, 0.0003179, -0.7039, 0.7103, 0.001269, 0.002033, 1.0, 0.00132, 0.002115, 1.0, 0.001319, 0.002115, 1.0, 0.0003179, -0.7039, 0.7103, 0.00132, 0.002115, 1.0, 0.001269, 0.002033, 1.0, 0.00132, 0.002115, 1.0, 0.001321, 0.002115, 1.0, 0.00132, 0.002115, 1.0, 0.001318, 0.002115, 1.0, 0.00132, 0.002115, 1.0, 0.00132, 0.002115, 1.0, 0.00132, 0.002115, 1.0, 0.001321, 0.002115, 1.0, 0.001326, 0.002157, 1.0, 0.00133, 0.002122, 1.0, 0.000268, -0.6997, 0.7145, 0.00132, 0.002115, 1.0, 0.001326, 0.002157, 1.0, 0.0003179, -0.7039, 0.7103, 0.001269, 0.002033, 1.0, 0.001321, 0.002115, 1.0, 0.00132, 0.002115, 1.0, 0.00132, 0.002115, 1.0, 0.00132, 0.002115, 1.0, 0.0003179, -0.7039, 0.7103, 0.001319, 0.002115, 1.0, 0.00132, 0.002115, 1.0, 0.0003179, -0.7039, 0.7103, 0.001269, 0.002033, 1.0, 0.00132, 0.002115, 1.0, 0.001319, 0.002115, 1.0, 0.001269, 0.002033, 1.0, 0.001319, 0.002115, 1.0, 0.001321, 0.002115, 1.0, -5.33e-08, -2.626e-07, -1.0, -4.153e-09, -1.829e-07, -1.0, -1.925e-08, -2.273e-07, -1.0, -4.153e-09, -1.829e-07, -1.0, 4.26e-08, -1.628e-07, -1.0, -1.925e-08, -2.273e-07, -1.0, 4.26e-08, -1.628e-07, -1.0, 9.336e-08, -1.502e-07, -1.0, -1.925e-08, -2.273e-07, -1.0, -1.925e-08, -2.273e-07, -1.0, 0.0, -3.725e-07, -1.0, -5.33e-08, -2.626e-07, -1.0, 9.315e-09, -1.683e-07, -1.0, -1.072e-08, -1.645e-07, -1.0, -1.117e-08, -1.291e-07, -1.0, -1.072e-08, -1.645e-07, -1.0, -1.925e-08, -2.273e-07, -1.0, 8.511e-08, -1.1e-07, -1.0, -2.564e-07, -3.023e-07, -1.0, -1.072e-08, -1.645e-07, -1.0, 8.511e-08, -1.1e-07, -1.0, 5.33e-08, -2.626e-07, -1.0, 0.0, -3.725e-07, -1.0, 1.925e-08, -2.273e-07, -1.0, -1.072e-08, -1.645e-07, -1.0, -2.564e-07, -3.023e-07, -1.0, 9.112e-08, -1.387e-07, -1.0, 9.336e-08, -1.502e-07, -1.0, 8.511e-08, -1.1e-07, -1.0, -1.925e-08, -2.273e-07, -1.0, 4.153e-09, -1.829e-07, -1.0, 5.33e-08, -2.626e-07, -1.0, 1.925e-08, -2.273e-07, -1.0, -4.26e-08, -1.628e-07, -1.0, 4.153e-09, -1.829e-07, -1.0, 1.925e-08, -2.273e-07, -1.0, -1.072e-08, -1.645e-07, -1.0, 9.112e-08, -1.387e-07, -1.0, -1.117e-08, -1.291e-07, -1.0, -4.26e-08, -1.628e-07, -1.0, 1.925e-08, -2.273e-07, -1.0, -9.336e-08, -1.502e-07, -1.0, 1.925e-08, -2.273e-07, -1.0, 9.315e-09, -1.683e-07, -1.0, -8.511e-08, -1.1e-07, -1.0, -9.336e-08, -1.502e-07, -1.0, 1.925e-08, -2.273e-07, -1.0, -8.511e-08, -1.1e-07, -1.0, 9.315e-09, -1.683e-07, -1.0, -1.117e-08, -1.291e-07, -1.0, -7.464e-08, -1.599e-07, -1.0, 9.315e-09, -1.683e-07, -1.0, -7.464e-08, -1.599e-07, -1.0, 3.317e-07, -3.503e-07, -1.0, 2.236e-06, 0.0, 1.0, 4.105e-07, 0.0, 1.0, 2.407e-06, 0.0, 1.0, 4.105e-07, 0.0, 1.0, -6.631e-09, 3.179e-08, 1.0, 1.343e-07, 0.0, 1.0, 2.407e-06, 0.0, 1.0, 4.105e-07, 0.0, 1.0, 1.343e-07, 0.0, 1.0, -6.631e-09, 3.179e-08, 1.0, -4.929e-08, 9.924e-08, 1.0, 1.311e-07, 6.013e-08, 1.0, -4.929e-08, 9.924e-08, 1.0, 3.475e-08, 0.0, 1.0, 5.422e-07, 0.0, 1.0, -1.95e-07, 7.964e-07, 1.0, -4.929e-08, 9.924e-08, 1.0, -6.736e-07, 0.0, 1.0, 3.475e-08, 0.0, 1.0, -1.258e-06, 0.0, 1.0, 7.928e-07, 0.0, 1.0, 3.475e-08, 0.0, 1.0, 7.928e-07, 0.0, 1.0, 5.422e-07, 0.0, 1.0, 5.422e-07, 0.0, 1.0, -6.736e-07, 0.0, 1.0, -4.929e-08, 9.924e-08, 1.0, -1.345e-06, 0.0, 1.0, 1.343e-07, 0.0, 1.0, -6.631e-09, 3.179e-08, 1.0, -5.317e-07, 0.0, 1.0, -1.345e-06, 0.0, 1.0, -6.631e-09, 3.179e-08, 1.0, -4.929e-08, 9.924e-08, 1.0, -1.95e-07, 7.964e-07, 1.0, -1.305e-06, 4.106e-07, 1.0, -4.929e-08, 9.924e-08, 1.0, -1.305e-06, 4.106e-07, 1.0, 1.311e-07, 6.013e-08, 1.0, 1.47e-06, 0.0, 1.0, -5.317e-07, 0.0, 1.0, -6.631e-09, 3.179e-08, 1.0, 2.645e-07, -1.776e-07, -1.0, 4.325e-07, -2.165e-07, -1.0, 1.046e-07, -6.288e-08, -1.0, 4.325e-07, -2.165e-07, -1.0, 1.555e-07, -5.184e-08, -1.0, 1.046e-07, -6.288e-08, -1.0, 1.555e-07, -5.184e-08, -1.0, 1.807e-07, 0.0, -1.0, 1.046e-07, -6.288e-08, -1.0, 1.046e-07, -6.288e-08, -1.0, -1.403e-07, -2.98e-09, -1.0, -4.256e-08, -5.5e-08, -1.0, -1.403e-07, -2.98e-09, -1.0, -6.816e-07, -8.649e-09, -1.0, -4.357e-07, 1.207e-07, -1.0, -8.676e-08, -1.625e-08, -1.0, -1.403e-07, -2.98e-09, -1.0, -4.357e-07, 1.207e-07, -1.0, -1.38e-07, -7.63e-08, -1.0, 2.168e-07, 0.0, -1.0, 2.419e-07, -5.184e-08, -1.0, -1.403e-07, -2.98e-09, -1.0, -8.676e-08, -1.625e-08, -1.0, -5.999e-08, -3.111e-08, -1.0, -4.668e-08, -7.511e-08, -1.0, 2.645e-07, -1.776e-07, -1.0, 1.046e-07, -6.288e-08, -1.0, -4.256e-08, -5.5e-08, -1.0, -4.668e-08, -7.511e-08, -1.0, 1.046e-07, -6.288e-08, -1.0, -1.38e-07, -7.63e-08, -1.0, 2.419e-07, -5.184e-08, -1.0, 4.795e-07, 4.104e-08, -1.0, -1.38e-07, -7.63e-08, -1.0, 4.795e-07, 4.104e-08, -1.0, 3.114e-07, -1.533e-09, -1.0, -5.999e-08, -3.111e-08, -1.0, -4.256e-08, -5.5e-08, -1.0, -1.403e-07, -2.98e-09, -1.0, -6.816e-07, -8.649e-09, -1.0, -1.38e-07, -7.63e-08, -1.0, -3.107e-07, 8.693e-08, -1.0, -1.38e-07, -7.63e-08, -1.0, 3.114e-07, -1.533e-09, -1.0, 5.601e-08, -9.014e-08, -1.0, -1.38e-07, -7.63e-08, -1.0, 5.601e-08, -9.014e-08, -1.0, -3.107e-07, 8.693e-08, -1.0, -6.816e-07, -8.649e-09, -1.0, -3.107e-07, 8.693e-08, -1.0, -4.079e-07, 2.115e-07, -1.0, -5.9e-07, 1.105e-07, -1.0, -4.357e-07, 1.207e-07, -1.0, -6.816e-07, -8.649e-09, -1.0])] * 3)])

# ---- objects
ob_f_1206_3216metric = bpy.data.objects.new('F_1206_3216Metric', me_f_1206_3216metric)

# ---- transforms, parenting, visibility, modifiers, constraints
ob_f_1206_3216metric.location = (0.0, 0.0, 0.0)
_m = ob_f_1206_3216metric.modifiers.new('Auto Smooth', 'NODES')
_m.node_group = ng_auto_smooth
_gi = [s.identifier for s in ng_auto_smooth.interface.items_tree if s.item_type == 'SOCKET' and s.in_out == 'INPUT']
_m[_gi[1]] = 0.5236  # Angle
_m = ob_f_1206_3216metric.modifiers.new('Bevel', 'BEVEL')
_m.width = 0.003
_m.width_pct = 0.003
_m.segments = 3
_m.use_clamp_overlap = False

# ---- collection membership
col_f_1206_3216metric.objects.link(ob_f_1206_3216metric)

# ---- scene / render settings (as saved in the file)
scene.frame_start = 1; scene.frame_end = 250; scene.frame_set(1)
scene.render.engine = 'BLENDER_EEVEE_NEXT'
scene.cycles.sampling_pattern = 'TABULATED_SOBOL'
scene.cycles.use_light_tree = False
scene.eevee.ray_tracing_options.trace_max_roughness = 0.0
scene.view_settings.view_transform = 'Filmic'
bpy.context.view_layer.update()

# ---- added for rendering (the .blend has no active camera and no usable light): camera, sun
cam_auto = bpy.data.cameras.new('AutoCamera')
cam_auto.lens = 50.0
cam_auto.sensor_width = 36.0
cam_auto.clip_end = 1000.0
ob_auto_camera = bpy.data.objects.new('AutoCamera', cam_auto)
scene.collection.objects.link(ob_auto_camera)
ob_auto_camera.location = (3.3422, -4.01269, 2.98546)
ob_auto_camera.rotation_euler = (1.09748, -7.21219e-08, 0.694738)
scene.camera = ob_auto_camera
light_auto_sun = bpy.data.lights.new('AutoSun', 'SUN')
light_auto_sun.energy = 3.0
light_auto_sun.angle = 0.0523599
ob_auto_sun = bpy.data.objects.new('AutoSun', light_auto_sun)
scene.collection.objects.link(ob_auto_sun)
ob_auto_sun.rotation_euler = (0.872665, 0.174533, 0.523599)
bpy.context.view_layer.update()
